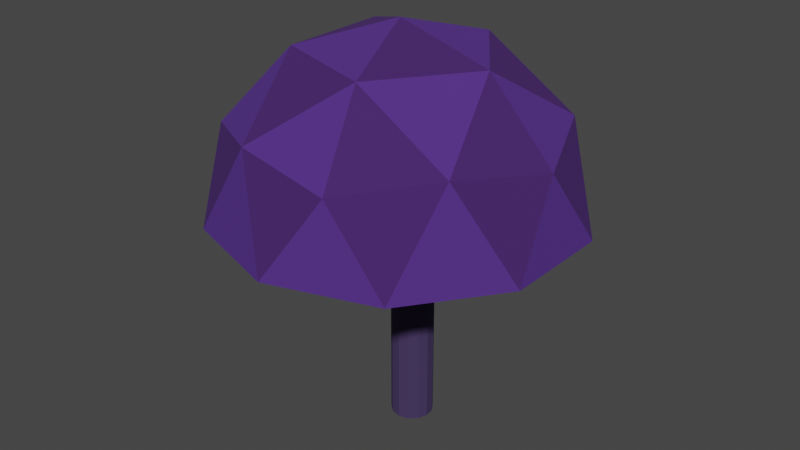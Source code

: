 # Source: Mushroom_Small.blend  (saved by Blender 2.81.16; exported with 4.5.12 LTS)
import bpy
from mathutils import Matrix  # noqa: F401  (used for matrix-valued properties, if any)

bpy.ops.wm.read_factory_settings(use_empty=True)
scene = bpy.context.scene
scene.name = 'Scene'

# ---- collections
col_collection = bpy.data.collections.new('Collection'); scene.collection.children.link(col_collection)

# ---- materials (node trees are filled in below, after node groups)
mat_material_008 = bpy.data.materials.new('Material.008')
mat_material_008.use_transparent_shadow = False
mat_material_007 = bpy.data.materials.new('Material.007')
mat_material_007.use_transparent_shadow = False
mat_material_006 = bpy.data.materials.new('Material.006')
mat_material_006.use_transparent_shadow = False

# ---- material node trees
mat_material_008.use_nodes = True; mat_material_008.node_tree.nodes.clear()
_N = mat_material_008.node_tree.nodes; _L = mat_material_008.node_tree.links
n0 = _N.new('ShaderNodeOutputMaterial'); n0.name = 'Material Output'; n0.location = (300, 300)
n1 = _N.new('ShaderNodeBsdfPrincipled'); n1.name = 'Principled BSDF'; n1.location = (10, 300)
n1.distribution = 'GGX'
n1.subsurface_method = 'BURLEY'
n1.inputs[0].default_value = (0.06871, 0.04416, 0.1329, 1.0)
n1.inputs[1].default_value = 0.3544
n1.inputs[2].default_value = 1.0
n1.inputs[3].default_value = 1.45
n1.inputs[27].default_value = (0.0, 0.0, 0.0, 1.0)
n1.inputs[28].default_value = 1.0
_L.new(n1.outputs[0], n0.inputs[0])
n0.is_active_output = True
mat_material_007.use_nodes = True; mat_material_007.node_tree.nodes.clear()
_N = mat_material_007.node_tree.nodes; _L = mat_material_007.node_tree.links
n0 = _N.new('ShaderNodeOutputMaterial'); n0.name = 'Material Output'; n0.location = (300, 300)
n1 = _N.new('ShaderNodeBsdfPrincipled'); n1.name = 'Principled BSDF'; n1.location = (10, 300)
n1.distribution = 'GGX'
n1.subsurface_method = 'BURLEY'
n1.inputs[0].default_value = (0.07219, 0.02196, 0.1679, 1.0)
n1.inputs[1].default_value = 0.3544
n1.inputs[2].default_value = 1.0
n1.inputs[3].default_value = 1.45
n1.inputs[27].default_value = (0.0, 0.0, 0.0, 1.0)
n1.inputs[28].default_value = 1.0
_L.new(n1.outputs[0], n0.inputs[0])
n0.is_active_output = True
mat_material_006.use_nodes = True; mat_material_006.node_tree.nodes.clear()
_N = mat_material_006.node_tree.nodes; _L = mat_material_006.node_tree.links
n0 = _N.new('ShaderNodeOutputMaterial'); n0.name = 'Material Output'; n0.location = (300, 300)
n1 = _N.new('ShaderNodeBsdfPrincipled'); n1.name = 'Principled BSDF'; n1.location = (10, 300)
n1.distribution = 'GGX'
n1.subsurface_method = 'BURLEY'
n1.inputs[0].default_value = (0.1019, 0.0345, 0.2883, 1.0)
n1.inputs[1].default_value = 0.3544
n1.inputs[2].default_value = 1.0
n1.inputs[3].default_value = 1.45
n1.inputs[27].default_value = (0.0, 0.0, 0.0, 1.0)
n1.inputs[28].default_value = 1.0
_L.new(n1.outputs[0], n0.inputs[0])
n0.is_active_output = True

# ---- world
world_world = bpy.data.worlds.new('World'); scene.world = world_world
world_world.use_nodes = True; world_world.node_tree.nodes.clear()
_N = world_world.node_tree.nodes; _L = world_world.node_tree.links
n0 = _N.new('ShaderNodeOutputWorld'); n0.name = 'World Output'; n0.location = (300, 300)
n1 = _N.new('ShaderNodeBackground'); n1.name = 'Background'; n1.location = (10, 300)
n1.inputs[0].default_value = (0.05088, 0.05088, 0.05088, 1.0)
_L.new(n1.outputs[0], n0.inputs[0])
n0.is_active_output = True
world_world.color = (0.05088, 0.05088, 0.05088)
world_world.use_sun_shadow = False
world_world.sun_shadow_jitter_overblur = 0.0

# ---- meshes
me_cylinder_000 = bpy.data.meshes.new('Cylinder.000')
me_cylinder_000.from_pydata([(0.9578, 1.118, -0.9552), (0.0, 1.0, 1.0), (1.402, 1.026, -0.9187), (0.4647, 0.8855, 1.0), (1.758, 0.727, -0.8917), (0.823, 0.5681, 1.0), (1.944, 0.2887, -0.8804), (0.9927, 0.1205, 1.0), (1.918, -0.1883, -0.8874), (0.935, -0.3546, 1.0), (1.686, -0.5947, -0.9111), (0.6631, -0.7485, 1.0), (1.3, -0.8375, -0.946), (0.2393, -0.9709, 1.0), (0.8499, -0.861, -0.9842), (-0.2393, -0.9709, 1.0), (0.4378, -0.6598, -1.017), (-0.6631, -0.7485, 1.0), (0.1585, -0.28, -1.037), (-0.935, -0.3546, 1.0), (0.07593, 0.1913, -1.039), (-0.9927, 0.1205, 1.0), (0.209, 0.6463, -1.023), (-0.823, 0.5681, 1.0), (0.5273, 0.9806, -0.9928), (-0.4647, 0.8855, 1.0), (0.2712, 1.034, -0.4868), (0.0, 1.0, 0.0), (0.0, 1.0, 0.5), (0.4647, 0.8855, 0.5), (0.4647, 0.8855, 0.0), (0.723, 0.9383, -0.4569), (0.823, 0.5681, 0.5), (0.823, 0.5681, 0.0), (1.082, 0.6364, -0.4344), (0.9927, 0.1205, 0.5), (0.9927, 0.1205, 0.0), (1.265, 0.198, -0.4229), (0.935, -0.3546, 0.5), (0.935, -0.3546, 0.0), (1.232, -0.2767, -0.4255), (0.6631, -0.7485, 0.5), (0.6631, -0.7485, 0.0), (0.9924, -0.6802, -0.4439), (0.2393, -0.9709, 0.5), (0.2393, -0.9709, 0.0), (0.6026, -0.9211, -0.4755), (-0.2393, -0.9709, 0.5), (-0.2393, -0.9709, 0.0), (0.1515, -0.9443, -0.5131), (-0.6631, -0.7485, 0.5), (-0.6631, -0.7485, 0.0), (-0.2606, -0.7431, -0.5458), (-0.935, -0.3546, 0.5), (-0.935, -0.3546, 0.0), (-0.5399, -0.3633, -0.5655), (-0.9927, 0.1205, 0.5), (-0.9927, 0.1205, 0.0), (-0.6238, 0.1093, -0.5657), (-0.823, 0.5681, 0.5), (-0.823, 0.5681, 0.0), (-0.4903, 0.5654, -0.5482), (-0.4647, 0.8855, 0.5), (-0.4647, 0.8855, 0.0), (-0.1674, 0.8993, -0.5193), (0.7526, -5.134e-08, -0.8341), (-1.628, 7.328, -1.514), (6.986, 4.529, -1.514), (6.986, -4.529, -1.514), (-1.628, -7.328, -1.514), (-6.952, 0.0, -1.514), (0.7526, 0.0, -2.354), (-7.44, 2.662, -0.8348), (-7.44, -2.662, -0.8348), (0.7526, 8.614, -0.8348), (-4.311, 6.969, -0.8348), (8.945, 2.662, -0.8348), (5.816, 6.969, -0.8348), (5.816, -6.969, -0.8348), (8.945, -2.662, -0.8348), (-4.311, -6.969, -0.8348), (0.7526, -8.614, -0.8348), (-5.176, 4.307, -1.634), (3.017, 6.969, -1.634), (8.08, 0.0, -1.634), (3.017, -6.969, -1.634), (-5.176, -4.307, -1.634), (-0.6468, 4.307, -2.127), (-3.776, 0.0, -2.127), (4.416, 2.662, -2.127), (4.416, -2.662, -2.127), (-0.6468, -4.307, -2.127)], [], [(28, 1, 3, 29), (29, 3, 5, 32), (32, 5, 7, 35), (35, 7, 9, 38), (38, 9, 11, 41), (41, 11, 13, 44), (44, 13, 15, 47), (47, 15, 17, 50), (50, 17, 19, 53), (53, 19, 21, 56), (56, 21, 23, 59), (3, 1, 25, 23, 21, 19, 17, 15, 13, 11, 9, 7, 5), (59, 23, 25, 62), (62, 25, 1, 28), (0, 2, 4, 6, 8, 10, 12, 14, 16, 18, 20, 22, 24), (24, 64, 26, 0), (64, 63, 27, 26), (63, 62, 28, 27), (22, 61, 64, 24), (61, 60, 63, 64), (60, 59, 62, 63), (20, 58, 61, 22), (58, 57, 60, 61), (57, 56, 59, 60), (18, 55, 58, 20), (55, 54, 57, 58), (54, 53, 56, 57), (16, 52, 55, 18), (52, 51, 54, 55), (51, 50, 53, 54), (14, 49, 52, 16), (49, 48, 51, 52), (48, 47, 50, 51), (12, 46, 49, 14), (46, 45, 48, 49), (45, 44, 47, 48), (10, 43, 46, 12), (43, 42, 45, 46), (42, 41, 44, 45), (8, 40, 43, 10), (40, 39, 42, 43), (39, 38, 41, 42), (6, 37, 40, 8), (37, 36, 39, 40), (36, 35, 38, 39), (4, 34, 37, 6), (34, 33, 36, 37), (33, 32, 35, 36), (2, 31, 34, 4), (31, 30, 33, 34), (30, 29, 32, 33), (0, 26, 31, 2), (26, 27, 30, 31), (27, 28, 29, 30), (65, 72, 75), (65, 74, 77), (65, 76, 79), (65, 78, 81), (65, 80, 73), (66, 82, 87), (67, 83, 89), (68, 84, 90), (69, 85, 91), (70, 86, 88), (88, 91, 71), (88, 86, 91), (86, 69, 91), (91, 90, 71), (91, 85, 90), (85, 68, 90), (90, 89, 71), (90, 84, 89), (84, 67, 89), (89, 87, 71), (89, 83, 87), (83, 66, 87), (87, 88, 71), (87, 82, 88), (82, 70, 88), (73, 86, 70), (73, 80, 86), (80, 69, 86), (81, 85, 69), (81, 78, 85), (78, 68, 85), (79, 84, 68), (79, 76, 84), (76, 67, 84), (77, 83, 67), (77, 74, 83), (74, 66, 83), (75, 82, 66), (75, 72, 82), (72, 70, 82), (80, 81, 69), (80, 65, 81), (78, 79, 68), (78, 65, 79), (76, 77, 67), (76, 65, 77), (74, 75, 66), (74, 65, 75), (72, 73, 70), (72, 65, 73)])
me_cylinder_000.polygons.foreach_set('material_index', [0, 0, 0, 0, 0, 0, 0, 0, 0, 0, 0, 0, 0, 0, 0, 0, 0, 0, 0, 0, 0, 0, 0, 0, 0, 0, 0, 0, 0, 0, 0, 0, 0, 0, 0, 0, 0, 0, 0, 0, 0, 0, 0, 0, 0, 0, 0, 0, 0, 0, 0, 0, 0, 0, 1, 1, 1, 1, 1, 1, 2, 1, 1, 2, 2, 1, 2, 1, 2, 2, 1, 2, 1, 2, 1, 2, 1, 2, 1, 1, 2, 1, 1, 1, 1, 1, 2, 1, 1, 2, 1, 1, 2, 1, 1, 1, 2, 1, 2, 1, 2, 1, 2, 1])
_uv = me_cylinder_000.uv_layers.new(name='UVMap')
_uv.uv.foreach_set('vector', [1.0, 0.875, 1.0, 1.0, 0.9231, 1.0, 0.9231, 0.875, 0.9231, 0.875, 0.9231, 1.0, 0.8462, 1.0, 0.8462, 0.875, 0.8462, 0.875, 0.8462, 1.0, 0.7692, 1.0, 0.7692, 0.875, 0.7692, 0.875, 0.7692, 1.0, 0.6923, 1.0, 0.6923, 0.875, 0.6923, 0.875, 0.6923, 1.0, 0.6154, 1.0, 0.6154, 0.875, 0.6154, 0.875, 0.6154, 1.0, 0.5385, 1.0, 0.5385, 0.875, 0.5385, 0.875, 0.5385, 1.0, 0.4615, 1.0, 0.4615, 0.875, 0.4615, 0.875, 0.4615, 1.0, 0.3846, 1.0, 0.3846, 0.875, 0.3846, 0.875, 0.3846, 1.0, 0.3077, 1.0, 0.3077, 0.875, 0.3077, 0.875, 0.3077, 1.0, 0.2308, 1.0, 0.2308, 0.875, 0.2308, 0.875, 0.2308, 1.0, 0.1538, 1.0, 0.1538, 0.875, 0.3615, 0.4625, 0.25, 0.49, 0.1385, 0.4625, 0.05248, 0.3863, 0.01175, 0.2789, 0.0256, 0.1649, 0.09085, 0.07036, 0.1926, 0.01697, 0.3074, 0.01697, 0.4091, 0.07036, 0.4744, 0.1649, 0.4883, 0.2789, 0.4475, 0.3863, 0.1538, 0.875, 0.1538, 1.0, 0.07692, 1.0, 0.07692, 0.875, 0.07692, 0.875, 0.07692, 1.0, 4.47e-08, 1.0, 4.47e-08, 0.875, 0.75, 0.49, 0.8615, 0.4625, 0.9475, 0.3863, 0.9883, 0.2789, 0.9744, 0.1649, 0.9091, 0.07036, 0.8074, 0.01697, 0.6926, 0.01697, 0.5909, 0.07036, 0.5256, 0.1649, 0.5117, 0.2789, 0.5525, 0.3863, 0.6385, 0.4625, 0.07692, 0.5, 0.07692, 0.625, 4.47e-08, 0.625, 4.47e-08, 0.5, 0.07692, 0.625, 0.07692, 0.75, 4.47e-08, 0.75, 4.47e-08, 0.625, 0.07692, 0.75, 0.07692, 0.875, 4.47e-08, 0.875, 4.47e-08, 0.75, 0.1538, 0.5, 0.1538, 0.625, 0.07692, 0.625, 0.07692, 0.5, 0.1538, 0.625, 0.1538, 0.75, 0.07692, 0.75, 0.07692, 0.625, 0.1538, 0.75, 0.1538, 0.875, 0.07692, 0.875, 0.07692, 0.75, 0.2308, 0.5, 0.2308, 0.625, 0.1538, 0.625, 0.1538, 0.5, 0.2308, 0.625, 0.2308, 0.75, 0.1538, 0.75, 0.1538, 0.625, 0.2308, 0.75, 0.2308, 0.875, 0.1538, 0.875, 0.1538, 0.75, 0.3077, 0.5, 0.3077, 0.625, 0.2308, 0.625, 0.2308, 0.5, 0.3077, 0.625, 0.3077, 0.75, 0.2308, 0.75, 0.2308, 0.625, 0.3077, 0.75, 0.3077, 0.875, 0.2308, 0.875, 0.2308, 0.75, 0.3846, 0.5, 0.3846, 0.625, 0.3077, 0.625, 0.3077, 0.5, 0.3846, 0.625, 0.3846, 0.75, 0.3077, 0.75, 0.3077, 0.625, 0.3846, 0.75, 0.3846, 0.875, 0.3077, 0.875, 0.3077, 0.75, 0.4615, 0.5, 0.4615, 0.625, 0.3846, 0.625, 0.3846, 0.5, 0.4615, 0.625, 0.4615, 0.75, 0.3846, 0.75, 0.3846, 0.625, 0.4615, 0.75, 0.4615, 0.875, 0.3846, 0.875, 0.3846, 0.75, 0.5385, 0.5, 0.5385, 0.625, 0.4615, 0.625, 0.4615, 0.5, 0.5385, 0.625, 0.5385, 0.75, 0.4615, 0.75, 0.4615, 0.625, 0.5385, 0.75, 0.5385, 0.875, 0.4615, 0.875, 0.4615, 0.75, 0.6154, 0.5, 0.6154, 0.625, 0.5385, 0.625, 0.5385, 0.5, 0.6154, 0.625, 0.6154, 0.75, 0.5385, 0.75, 0.5385, 0.625, 0.6154, 0.75, 0.6154, 0.875, 0.5385, 0.875, 0.5385, 0.75, 0.6923, 0.5, 0.6923, 0.625, 0.6154, 0.625, 0.6154, 0.5, 0.6923, 0.625, 0.6923, 0.75, 0.6154, 0.75, 0.6154, 0.625, 0.6923, 0.75, 0.6923, 0.875, 0.6154, 0.875, 0.6154, 0.75, 0.7692, 0.5, 0.7692, 0.625, 0.6923, 0.625, 0.6923, 0.5, 0.7692, 0.625, 0.7692, 0.75, 0.6923, 0.75, 0.6923, 0.625, 0.7692, 0.75, 0.7692, 0.875, 0.6923, 0.875, 0.6923, 0.75, 0.8462, 0.5, 0.8462, 0.625, 0.7692, 0.625, 0.7692, 0.5, 0.8462, 0.625, 0.8462, 0.75, 0.7692, 0.75, 0.7692, 0.625, 0.8462, 0.75, 0.8462, 0.875, 0.7692, 0.875, 0.7692, 0.75, 0.9231, 0.5, 0.9231, 0.625, 0.8462, 0.625, 0.8462, 0.5, 0.9231, 0.625, 0.9231, 0.75, 0.8462, 0.75, 0.8462, 0.625, 0.9231, 0.75, 0.9231, 0.875, 0.8462, 0.875, 0.8462, 0.75, 1.0, 0.5, 1.0, 0.625, 0.9231, 0.625, 0.9231, 0.5, 1.0, 0.625, 1.0, 0.75, 0.9231, 0.75, 0.9231, 0.625, 1.0, 0.75, 1.0, 0.875, 0.9231, 0.875, 0.9231, 0.75, 0.7273, 0.1575, 0.6818, 0.2362, 0.7727, 0.2362, 0.9091, 0.1575, 0.8636, 0.2362, 0.9545, 0.2362, 0.1818, 0.1575, 0.1364, 0.2362, 0.2273, 0.2362, 0.3636, 0.1575, 0.3182, 0.2362, 0.4091, 0.2362, 0.5455, 0.1575, 0.5, 0.2362, 0.5909, 0.2362, 0.8182, 0.3149, 0.7273, 0.3149, 0.7727, 0.3937, 1.0, 0.3149, 0.9091, 0.3149, 0.9545, 0.3937, 0.2727, 0.3149, 0.1818, 0.3149, 0.2273, 0.3937, 0.4545, 0.3149, 0.3636, 0.3149, 0.4091, 0.3937, 0.6364, 0.3149, 0.5455, 0.3149, 0.5909, 0.3937, 0.5909, 0.3937, 0.5, 0.3937, 0.5455, 0.4724, 0.5909, 0.3937, 0.5455, 0.3149, 0.5, 0.3937, 0.5455, 0.3149, 0.4545, 0.3149, 0.5, 0.3937, 0.4091, 0.3937, 0.3182, 0.3937, 0.3636, 0.4724, 0.4091, 0.3937, 0.3636, 0.3149, 0.3182, 0.3937, 0.3636, 0.3149, 0.2727, 0.3149, 0.3182, 0.3937, 0.2273, 0.3937, 0.1364, 0.3937, 0.1818, 0.4724, 0.2273, 0.3937, 0.1818, 0.3149, 0.1364, 0.3937, 0.1818, 0.3149, 0.09091, 0.3149, 0.1364, 0.3937, 0.9545, 0.3937, 0.8636, 0.3937, 0.9091, 0.4724, 0.9545, 0.3937, 0.9091, 0.3149, 0.8636, 0.3937, 0.9091, 0.3149, 0.8182, 0.3149, 0.8636, 0.3937, 0.7727, 0.3937, 0.6818, 0.3937, 0.7273, 0.4724, 0.7727, 0.3937, 0.7273, 0.3149, 0.6818, 0.3937, 0.7273, 0.3149, 0.6364, 0.3149, 0.6818, 0.3937, 0.5909, 0.2362, 0.5455, 0.3149, 0.6364, 0.3149, 0.5909, 0.2362, 0.5, 0.2362, 0.5455, 0.3149, 0.5, 0.2362, 0.4545, 0.3149, 0.5455, 0.3149, 0.4091, 0.2362, 0.3636, 0.3149, 0.4545, 0.3149, 0.4091, 0.2362, 0.3182, 0.2362, 0.3636, 0.3149, 0.3182, 0.2362, 0.2727, 0.3149, 0.3636, 0.3149, 0.2273, 0.2362, 0.1818, 0.3149, 0.2727, 0.3149, 0.2273, 0.2362, 0.1364, 0.2362, 0.1818, 0.3149, 0.1364, 0.2362, 0.09091, 0.3149, 0.1818, 0.3149, 0.9545, 0.2362, 0.9091, 0.3149, 1.0, 0.3149, 0.9545, 0.2362, 0.8636, 0.2362, 0.9091, 0.3149, 0.8636, 0.2362, 0.8182, 0.3149, 0.9091, 0.3149, 0.7727, 0.2362, 0.7273, 0.3149, 0.8182, 0.3149, 0.7727, 0.2362, 0.6818, 0.2362, 0.7273, 0.3149, 0.6818, 0.2362, 0.6364, 0.3149, 0.7273, 0.3149, 0.5, 0.2362, 0.4091, 0.2362, 0.4545, 0.3149, 0.5, 0.2362, 0.4545, 0.1575, 0.4091, 0.2362, 0.3182, 0.2362, 0.2273, 0.2362, 0.2727, 0.3149, 0.3182, 0.2362, 0.2727, 0.1575, 0.2273, 0.2362, 0.1364, 0.2362, 0.04545, 0.2362, 0.09091, 0.3149, 0.1364, 0.2362, 0.09091, 0.1575, 0.04545, 0.2362, 0.8636, 0.2362, 0.7727, 0.2362, 0.8182, 0.3149, 0.8636, 0.2362, 0.8182, 0.1575, 0.7727, 0.2362, 0.6818, 0.2362, 0.5909, 0.2362, 0.6364, 0.3149, 0.6818, 0.2362, 0.6364, 0.1575, 0.5909, 0.2362])
me_cylinder_000.materials.append(mat_material_008)
me_cylinder_000.materials.append(mat_material_007)
me_cylinder_000.materials.append(mat_material_006)
me_cylinder_000.use_remesh_fix_poles = True
me_cylinder_000.use_remesh_preserve_attributes = False
me_cylinder_000.use_mirror_vertex_groups = False
me_cylinder_000.update()

# ---- objects
ob_mushroomsmall = bpy.data.objects.new('MushroomSmall', me_cylinder_000)

# ---- transforms, parenting, visibility, modifiers, constraints
ob_mushroomsmall.location = (-3.94, -0.6818, -0.09226)
ob_mushroomsmall.scale = (-0.02946, -0.02946, -0.167)
ob_mushroomsmall.lineart.crease_threshold = 0.0

# ---- collection membership
col_collection.objects.link(ob_mushroomsmall)

# ---- scene / render settings (as saved in the file)
scene.frame_start = 1; scene.frame_end = 250; scene.frame_set(1)
scene.render.engine = 'BLENDER_EEVEE_NEXT'
scene.cycles.use_denoising = False
scene.cycles.samples = 128
scene.cycles.sampling_pattern = 'TABULATED_SOBOL'
scene.cycles.use_adaptive_sampling = False
scene.cycles.use_light_tree = False
scene.view_settings.view_transform = 'Filmic'
bpy.context.view_layer.update()

# ---- added for rendering (the .blend has no active camera and no usable light): camera, sun
cam_auto = bpy.data.cameras.new('AutoCamera')
cam_auto.lens = 50.0
cam_auto.sensor_width = 36.0
cam_auto.clip_end = 1000.0
ob_auto_camera = bpy.data.objects.new('AutoCamera', cam_auto)
scene.collection.objects.link(ob_auto_camera)
ob_auto_camera.location = (-3.13265, -1.67743, 0.684595)
ob_auto_camera.rotation_euler = (1.09748, -7.21219e-08, 0.694738)
scene.camera = ob_auto_camera
light_auto_sun = bpy.data.lights.new('AutoSun', 'SUN')
light_auto_sun.energy = 3.0
light_auto_sun.angle = 0.0523599
ob_auto_sun = bpy.data.objects.new('AutoSun', light_auto_sun)
scene.collection.objects.link(ob_auto_sun)
ob_auto_sun.rotation_euler = (0.872665, 0.174533, 0.523599)
bpy.context.view_layer.update()
